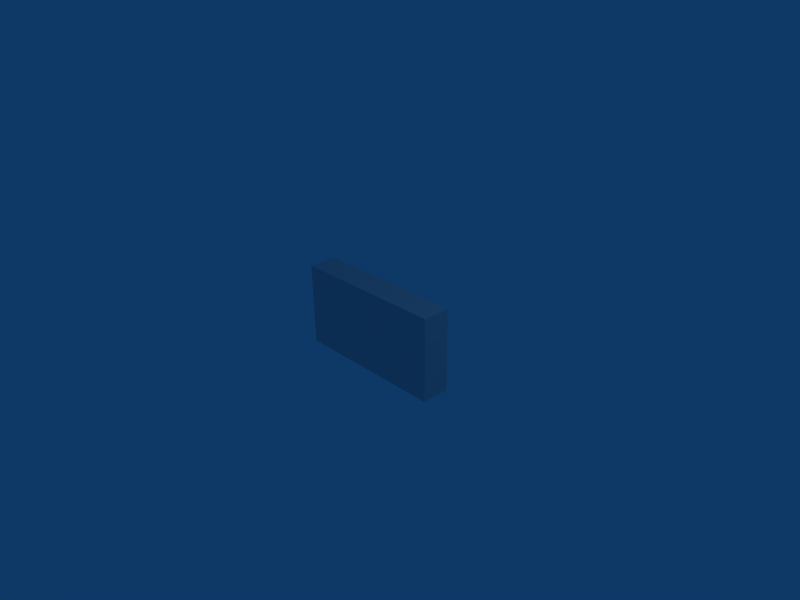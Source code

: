 # Source: livingroom_shelf.blend  (saved by Blender 2.49.2; exported with 4.5.12 LTS)
import bpy
from mathutils import Matrix  # noqa: F401  (used for matrix-valued properties, if any)

bpy.ops.wm.read_factory_settings(use_empty=True)
scene = bpy.context.scene
scene.name = 'Scene'

# ---- collections
col_collection_1 = bpy.data.collections.new('Collection 1'); scene.collection.children.link(col_collection_1)

# ---- materials (node trees are filled in below, after node groups)
mat_material = bpy.data.materials.new('Material')
mat_material.alpha_threshold = 0.0
mat_material.roughness = 0.5
mat_material.line_color = (0.0, 0.0, 0.0, 1.0)

# ---- material node trees

# ---- world
world_world = bpy.data.worlds.new('World'); scene.world = world_world
world_world.color = (0.05656, 0.2208, 0.4)
world_world.use_sun_shadow = False
world_world.sun_shadow_jitter_overblur = 0.0
world_world.cycles.sampling_method = 'MANUAL'
world_world.cycles.sample_map_resolution = 256

# ---- cameras
cam_camera = bpy.data.cameras.new('Camera')
cam_camera.passepartout_alpha = 0.2
cam_camera.clip_end = 100.0
cam_camera.lens = 35.0
cam_camera.ortho_scale = 7.314
cam_camera.show_passepartout = False
cam_camera.show_safe_areas = True
cam_camera.dof.focus_distance = 0.0
cam_camera.dof.aperture_fstop = 128.0

# ---- lights
light_spot = bpy.data.lights.new('Spot', 'POINT')
light_spot.transmission_factor = 0.0
light_spot.cutoff_distance = 30.0
light_spot.energy = 100.0
light_spot.shadow_buffer_clip_start = 1.001
light_spot.shadow_soft_size = 1.0
light_spot.shadow_maximum_resolution = 0.006
light_spot.use_absolute_resolution = True
light_spot.cycles.use_multiple_importance_sampling = False

# ---- meshes
me_cube = bpy.data.meshes.new('Cube')
me_cube.from_pydata([(1.2, 0.215, -0.64), (1.2, -0.215, -0.64), (-1.2, -0.215, -0.64), (-1.2, 0.215, -0.64), (1.2, 0.215, 0.64), (1.2, -0.215, 0.64), (-1.2, -0.215, 0.64), (-1.2, 0.215, 0.64), (0.605, 0.215, -0.64), (-0.605, 0.215, -0.64), (1.2, 0.215, -0.61), (1.2, 0.215, 0.61), (-1.2, 0.215, -0.61), (-1.2, 0.215, 0.61), (0.605, 0.215, 0.64), (-0.605, 0.215, 0.64), (0.605, 0.215, 0.61), (0.605, 0.215, -0.61), (-0.605, 0.215, 0.61), (-0.605, 0.215, -0.61), (-0.605, -0.205, 0.61), (0.605, -0.205, 0.61), (-0.605, -0.205, -0.61), (0.605, -0.205, -0.61), (0.605, 0.215, -0.43), (-0.605, 0.215, -0.43), (-0.605, -0.205, -0.43), (0.605, -0.205, -0.43), (0.605, 0.215, -0.4), (-0.605, 0.215, -0.4), (-0.605, -0.205, -0.4), (0.605, -0.205, -0.4), (0.605, 0.215, -0.22), (-0.605, 0.215, -0.22), (-0.605, -0.205, -0.22), (0.605, -0.205, -0.22), (0.605, 0.215, -0.19), (-0.605, 0.215, -0.19), (-0.605, -0.205, -0.19), (0.605, -0.205, -0.19)], [], [(1, 5, 6, 2), (9, 8, 1, 2), (3, 9, 2), (8, 0, 1), (14, 15, 6, 5), (4, 14, 5), (15, 7, 6), (10, 11, 5, 1), (0, 10, 1), (11, 4, 5), (13, 12, 2, 6), (7, 13, 6), (12, 3, 2), (10, 0, 8, 17), (4, 11, 16, 14), (17, 8, 9, 19), (14, 16, 18, 15), (19, 9, 3, 12), (15, 18, 13, 7), (18, 16, 21, 20), (17, 19, 22, 23), (24, 11, 10), (17, 24, 10), (25, 12, 13), (25, 19, 12), (19, 25, 26, 22), (24, 17, 23, 27), (27, 23, 22, 26), (24, 28, 11), (29, 25, 13), (24, 27, 26, 25), (28, 29, 30, 31), (24, 25, 29, 28), (28, 32, 11), (33, 29, 13), (29, 33, 34, 30), (32, 28, 31, 35), (35, 31, 30, 34), (32, 36, 11), (36, 16, 11), (18, 37, 13), (37, 33, 13), (37, 18, 20, 38), (16, 36, 39, 21), (21, 39, 38, 20), (32, 35, 34, 33), (36, 37, 38, 39), (36, 32, 33, 37)])
me_cube.materials.append(mat_material)
me_cube.use_remesh_preserve_volume = False
me_cube.use_remesh_preserve_attributes = False
me_cube.use_mirror_vertex_groups = False
me_cube.update()

# ---- objects
ob_cube = bpy.data.objects.new('Cube', me_cube)
ob_lamp = bpy.data.objects.new('Lamp', light_spot)
ob_camera = bpy.data.objects.new('Camera', cam_camera)

# ---- transforms, parenting, visibility, modifiers, constraints
ob_cube.location = (0.0, 0.0, 0.0)
ob_cube.lock_rotations_4d = False
ob_cube.empty_display_type = 'ARROWS'
ob_cube.color = (0.0, 0.0, 0.0, 1.0)
ob_cube.lineart.crease_threshold = 0.0
ob_lamp.location = (4.076, 1.005, 5.904)
ob_lamp.rotation_euler = (0.6503, 0.05522, 1.866)
ob_lamp.lock_rotations_4d = False
ob_lamp.empty_display_type = 'ARROWS'
ob_lamp.color = (0.0, 0.0, 0.0, 0.0)
ob_lamp.lineart.crease_threshold = 0.0
ob_camera.location = (7.481, -6.508, 5.344)
ob_camera.rotation_euler = (1.109, 0.01082, 0.8149)
ob_camera.lock_rotations_4d = False
ob_camera.empty_display_type = 'ARROWS'
ob_camera.color = (0.0, 0.0, 0.0, 0.0)
ob_camera.display_type = 'WIRE'
ob_camera.lineart.crease_threshold = 0.0

# ---- collection membership
col_collection_1.objects.link(ob_cube)
col_collection_1.objects.link(ob_lamp)
col_collection_1.objects.link(ob_camera)

# ---- scene / render settings (as saved in the file)
scene.camera = ob_camera
scene.frame_start = 1; scene.frame_end = 250; scene.frame_set(1)
scene.render.engine = 'BLENDER_EEVEE_NEXT'
scene.render.image_settings.file_format = 'JPEG'
scene.render.image_settings.color_mode = 'RGB'
scene.render.image_settings.compression = 90
scene.render.resolution_x = 800
scene.render.resolution_y = 600
scene.render.pixel_aspect_x = 100.0
scene.render.pixel_aspect_y = 100.0
scene.render.fps = 25
scene.render.dither_intensity = 0.0
scene.render.use_compositing = False
scene.render.use_sequencer = False
scene.render.bake_margin = 2
scene.render.bake_bias = 0.0
scene.render.use_stamp_time = False
scene.render.use_stamp_date = False
scene.render.use_stamp_frame = False
scene.render.use_stamp_camera = False
scene.render.use_stamp_scene = False
scene.render.use_stamp_filename = False
scene.render.use_stamp_render_time = False
scene.render.stamp_font_size = 0
scene.cycles.use_denoising = False
scene.cycles.samples = 10
scene.cycles.sampling_pattern = 'TABULATED_SOBOL'
scene.cycles.light_sampling_threshold = 0.0
scene.cycles.use_adaptive_sampling = False
scene.cycles.use_light_tree = False
scene.cycles.blur_glossy = 0.0
scene.cycles.volume_bounces = 1
scene.cycles.pixel_filter_type = 'GAUSSIAN'
scene.cycles.sample_clamp_indirect = 0.0
scene.view_settings.view_transform = 'Raw'
bpy.context.view_layer.update()
